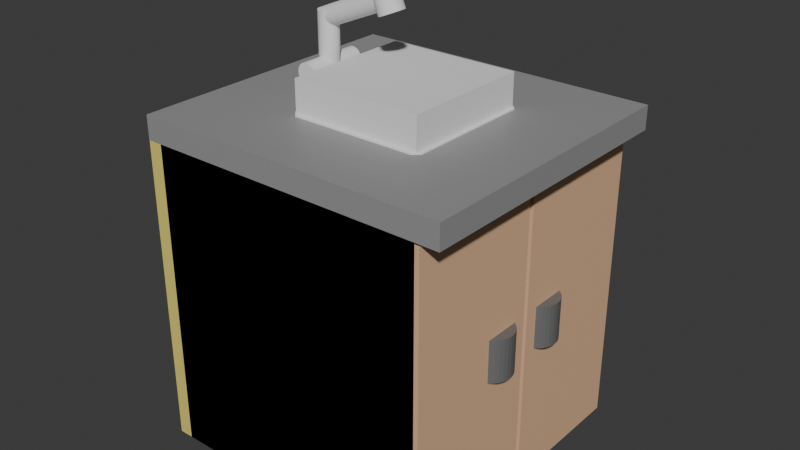 # Source: Skuffe_og_vask.blend  (saved by Blender 4.0.36; exported with 4.5.12 LTS)
import bpy
from mathutils import Matrix  # noqa: F401  (used for matrix-valued properties, if any)

bpy.ops.wm.read_factory_settings(use_empty=True)
scene = bpy.context.scene
scene.name = 'Scene'

# ---- collections
col_collection = bpy.data.collections.new('Collection'); scene.collection.children.link(col_collection)

# ---- materials (node trees are filled in below, after node groups)
mat_material = bpy.data.materials.new('Material')
mat_material.alpha_threshold = 0.0
mat_material.use_transparent_shadow = False
mat_material.roughness = 0.5
mat_material.line_color = (0.0, 0.0, 0.0, 1.0)
mat_material_001 = bpy.data.materials.new('Material.001')
mat_material_001.use_transparent_shadow = False
mat_material_003 = bpy.data.materials.new('Material.003')
mat_material_003.use_transparent_shadow = False
mat_material_002 = bpy.data.materials.new('Material.002')
mat_material_002.use_transparent_shadow = False

# ---- material node trees
mat_material.use_nodes = True; mat_material.node_tree.nodes.clear()
_N = mat_material.node_tree.nodes; _L = mat_material.node_tree.links
n0 = _N.new('ShaderNodeOutputMaterial'); n0.name = 'Material Output'; n0.location = (300, 300)
n1 = _N.new('ShaderNodeBsdfPrincipled'); n1.name = 'Principled BSDF'; n1.location = (10, 300)
n1.inputs[0].default_value = (0.8001, 0.6963, 0.1713, 1.0)
n1.inputs[3].default_value = 1.45
_L.new(n1.outputs[0], n0.inputs[0])
n0.is_active_output = True
mat_material_001.use_nodes = True; mat_material_001.node_tree.nodes.clear()
_N = mat_material_001.node_tree.nodes; _L = mat_material_001.node_tree.links
n0 = _N.new('ShaderNodeBsdfPrincipled'); n0.name = 'Principled BSDF'; n0.location = (10, 300)
n0.inputs[0].default_value = (0.309, 0.309, 0.309, 1.0)
n0.inputs[3].default_value = 1.45
n1 = _N.new('ShaderNodeOutputMaterial'); n1.name = 'Material Output'; n1.location = (300, 300)
_L.new(n0.outputs[0], n1.inputs[0])
n1.is_active_output = True
mat_material_003.use_nodes = True; mat_material_003.node_tree.nodes.clear()
_N = mat_material_003.node_tree.nodes; _L = mat_material_003.node_tree.links
n0 = _N.new('ShaderNodeBsdfPrincipled'); n0.name = 'Principled BSDF'; n0.location = (10, 300)
n0.inputs[0].default_value = (0.8009, 0.5044, 0.3026, 1.0)
n0.inputs[3].default_value = 1.45
n1 = _N.new('ShaderNodeOutputMaterial'); n1.name = 'Material Output'; n1.location = (300, 300)
_L.new(n0.outputs[0], n1.inputs[0])
n1.is_active_output = True
mat_material_002.use_nodes = True; mat_material_002.node_tree.nodes.clear()
_N = mat_material_002.node_tree.nodes; _L = mat_material_002.node_tree.links
n0 = _N.new('ShaderNodeBsdfPrincipled'); n0.name = 'Principled BSDF'; n0.location = (10, 300)
n0.inputs[0].default_value = (0.1497, 0.1497, 0.1497, 1.0)
n0.inputs[3].default_value = 1.45
n1 = _N.new('ShaderNodeOutputMaterial'); n1.name = 'Material Output'; n1.location = (300, 300)
_L.new(n0.outputs[0], n1.inputs[0])
n1.is_active_output = True

# ---- world
world_world = bpy.data.worlds.new('World'); scene.world = world_world
world_world.use_nodes = True; world_world.node_tree.nodes.clear()
_N = world_world.node_tree.nodes; _L = world_world.node_tree.links
n0 = _N.new('ShaderNodeOutputWorld'); n0.name = 'World Output'; n0.location = (300, 300)
n1 = _N.new('ShaderNodeBackground'); n1.name = 'Background'; n1.location = (10, 300)
n1.inputs[0].default_value = (0.05088, 0.05088, 0.05088, 1.0)
_L.new(n1.outputs[0], n0.inputs[0])
n0.is_active_output = True
world_world.color = (0.05088, 0.05088, 0.05088)
world_world.use_sun_shadow = False
world_world.sun_shadow_jitter_overblur = 0.0

# ---- meshes
me_cube = bpy.data.meshes.new('Cube')
me_cube.from_pydata([(1.0, 1.0, 1.0), (1.0, 1.0, -1.0), (1.0, -1.0, 1.0), (1.0, -1.0, -1.0), (-1.0, 1.0, 1.0), (-1.0, 1.0, -1.0), (-1.0, -1.0, 1.0), (-1.0, -1.0, -1.0), (-0.9003, 1.0, 1.0), (-0.9003, 1.0, -1.0), (-0.9003, -1.0, 1.0), (-0.9003, -1.0, -1.0), (-1.003, -1.0, 1.151), (-1.003, -1.0, 0.9994), (-1.003, 1.0, 1.151), (-1.003, 1.0, 0.9994), (1.155, -1.0, 1.151), (1.155, -1.0, 0.9994), (1.155, 1.0, 1.151), (1.155, 1.0, 0.9994)], [], [(0, 4, 6, 2), (3, 2, 6, 7), (7, 6, 4, 5), (5, 1, 3, 7), (2, 3, 11, 10), (5, 4, 0, 1), (9, 8, 10, 11), (1, 0, 8, 9), (3, 1, 9, 11), (0, 2, 10, 8), (12, 13, 15, 14), (14, 15, 19, 18), (18, 19, 17, 16), (16, 17, 13, 12), (14, 18, 16, 12), (19, 15, 13, 17)])
me_cube.polygons.foreach_set('material_index', [0, 0, 0, 0, 0, 0, 0, 0, 0, 0, 1, 1, 1, 1, 1, 1])
_uv = me_cube.uv_layers.new(name='UVMap')
_uv.uv.foreach_set('vector', [0.625, 0.5, 0.875, 0.5, 0.875, 0.75, 0.625, 0.75, 0.375, 0.75, 0.625, 0.75, 0.625, 1.0, 0.375, 1.0, 0.375, 0.0, 0.625, 0.0, 0.625, 0.25, 0.375, 0.25, 0.125, 0.5, 0.375, 0.5, 0.375, 0.75, 0.125, 0.75, 0.625, 0.75, 0.375, 0.75, 0.375, 0.75, 0.625, 0.75, 0.375, 0.25, 0.625, 0.25, 0.625, 0.5, 0.375, 0.5, 0.375, 0.5, 0.625, 0.5, 0.625, 0.75, 0.375, 0.75, 0.375, 0.5, 0.625, 0.5, 0.625, 0.5, 0.375, 0.5, 0.375, 0.75, 0.375, 0.5, 0.375, 0.5, 0.375, 0.75, 0.625, 0.5, 0.625, 0.75, 0.625, 0.75, 0.625, 0.5, 0.375, 0.0, 0.625, 0.0, 0.625, 0.25, 0.375, 0.25, 0.375, 0.25, 0.625, 0.25, 0.625, 0.5, 0.375, 0.5, 0.375, 0.5, 0.625, 0.5, 0.625, 0.75, 0.375, 0.75, 0.375, 0.75, 0.625, 0.75, 0.625, 1.0, 0.375, 1.0, 0.125, 0.5, 0.375, 0.5, 0.375, 0.75, 0.125, 0.75, 0.625, 0.5, 0.875, 0.5, 0.875, 0.75, 0.625, 0.75])
me_cube.materials.append(mat_material)
me_cube.materials.append(mat_material_001)
me_cube.use_mirror_vertex_groups = False
me_cube.update()
me_cube_003 = bpy.data.meshes.new('Cube.003')
me_cube_003.from_pydata([(-1.0, -1.0, -1.0), (-1.0, -1.0, 1.0), (-1.0, 1.0, -1.0), (-1.0, 1.0, 1.0), (1.0, -1.0, -1.0), (1.0, -1.0, 1.0), (1.0, 1.0, -1.0), (1.0, 1.0, 1.0), (-1.0, 0.0, -1.0), (-1.0, 0.0, 1.0), (1.0, 0.0, -1.0), (1.0, 0.0, 1.0)], [], [(8, 9, 3, 2), (2, 3, 7, 6), (10, 11, 5, 4), (4, 5, 1, 0), (8, 10, 4, 0), (11, 9, 1, 5), (7, 3, 9, 11), (2, 6, 10, 8), (6, 7, 11, 10), (0, 1, 9, 8)])
_uv = me_cube_003.uv_layers.new(name='UVMap')
_uv.uv.foreach_set('vector', [0.375, 0.125, 0.625, 0.125, 0.625, 0.25, 0.375, 0.25, 0.375, 0.25, 0.625, 0.25, 0.625, 0.5, 0.375, 0.5, 0.375, 0.625, 0.625, 0.625, 0.625, 0.75, 0.375, 0.75, 0.375, 0.75, 0.625, 0.75, 0.625, 1.0, 0.375, 1.0, 0.125, 0.625, 0.375, 0.625, 0.375, 0.75, 0.125, 0.75, 0.625, 0.625, 0.875, 0.625, 0.875, 0.75, 0.625, 0.75, 0.625, 0.5, 0.875, 0.5, 0.875, 0.625, 0.625, 0.625, 0.125, 0.5, 0.375, 0.5, 0.375, 0.625, 0.125, 0.625, 0.375, 0.5, 0.625, 0.5, 0.625, 0.625, 0.375, 0.625, 0.375, 0.0, 0.625, 0.0, 0.625, 0.125, 0.375, 0.125])
me_cube_003.materials.append(mat_material_003)
me_cube_003.update()
me_cylinder_001 = bpy.data.meshes.new('Cylinder.001')
me_cylinder_001.from_pydata([(0.0, 1.0, -1.0), (0.0, 1.0, 1.0), (0.1951, 0.9808, -1.0), (0.1951, 0.9808, 1.0), (0.3827, 0.9239, -1.0), (0.3827, 0.9239, 1.0), (0.5556, 0.8315, -1.0), (0.5556, 0.8315, 1.0), (0.7071, 0.7071, -1.0), (0.7071, 0.7071, 1.0), (0.8315, 0.5556, -1.0), (0.8315, 0.5556, 1.0), (0.9239, 0.3827, -1.0), (0.9239, 0.3827, 1.0), (0.9808, 0.1951, -1.0), (0.9808, 0.1951, 1.0), (1.0, 0.0, -1.0), (1.0, 0.0, 1.0), (0.9808, -0.1951, -1.0), (0.9808, -0.1951, 1.0), (0.9239, -0.3827, -1.0), (0.9239, -0.3827, 1.0), (0.8315, -0.5556, -1.0), (0.8315, -0.5556, 1.0), (0.7071, -0.7071, -1.0), (0.7071, -0.7071, 1.0), (0.5556, -0.8315, -1.0), (0.5556, -0.8315, 1.0), (0.3827, -0.9239, -1.0), (0.3827, -0.9239, 1.0), (0.1951, -0.9808, -1.0), (0.1951, -0.9808, 1.0), (0.0, -1.0, -1.0), (0.0, -1.0, 1.0), (-0.1951, -0.9808, -1.0), (-0.1951, -0.9808, 1.0), (-0.3827, -0.9239, -1.0), (-0.3827, -0.9239, 1.0), (-0.5556, -0.8315, -1.0), (-0.5556, -0.8315, 1.0), (-0.7071, -0.7071, -1.0), (-0.7071, -0.7071, 1.0), (-0.8315, -0.5556, -1.0), (-0.8315, -0.5556, 1.0), (-0.9239, -0.3827, -1.0), (-0.9239, -0.3827, 1.0), (-0.9808, -0.1951, -1.0), (-0.9808, -0.1951, 1.0), (-1.0, 0.0, -1.0), (-1.0, 0.0, 1.0), (-0.9808, 0.1951, -1.0), (-0.9808, 0.1951, 1.0), (-0.9239, 0.3827, -1.0), (-0.9239, 0.3827, 1.0), (-0.8315, 0.5556, -1.0), (-0.8315, 0.5556, 1.0), (-0.7071, 0.7071, -1.0), (-0.7071, 0.7071, 1.0), (-0.5556, 0.8315, -1.0), (-0.5556, 0.8315, 1.0), (-0.3827, 0.9239, -1.0), (-0.3827, 0.9239, 1.0), (-0.1951, 0.9808, -1.0), (-0.1951, 0.9808, 1.0)], [], [(0, 1, 3, 2), (2, 3, 5, 4), (4, 5, 7, 6), (6, 7, 9, 8), (8, 9, 11, 10), (10, 11, 13, 12), (12, 13, 15, 14), (14, 15, 17, 16), (16, 17, 19, 18), (18, 19, 21, 20), (20, 21, 23, 22), (22, 23, 25, 24), (24, 25, 27, 26), (26, 27, 29, 28), (28, 29, 31, 30), (30, 31, 33, 32), (32, 33, 35, 34), (34, 35, 37, 36), (36, 37, 39, 38), (38, 39, 41, 40), (40, 41, 43, 42), (42, 43, 45, 44), (44, 45, 47, 46), (46, 47, 49, 48), (48, 49, 51, 50), (50, 51, 53, 52), (52, 53, 55, 54), (54, 55, 57, 56), (56, 57, 59, 58), (58, 59, 61, 60), (3, 1, 63, 61, 59, 57, 55, 53, 51, 49, 47, 45, 43, 41, 39, 37, 35, 33, 31, 29, 27, 25, 23, 21, 19, 17, 15, 13, 11, 9, 7, 5), (60, 61, 63, 62), (62, 63, 1, 0), (0, 2, 4, 6, 8, 10, 12, 14, 16, 18, 20, 22, 24, 26, 28, 30, 32, 34, 36, 38, 40, 42, 44, 46, 48, 50, 52, 54, 56, 58, 60, 62)])
_uv = me_cylinder_001.uv_layers.new(name='UVMap')
_uv.uv.foreach_set('vector', [1.0, 0.5, 1.0, 1.0, 0.9688, 1.0, 0.9688, 0.5, 0.9688, 0.5, 0.9688, 1.0, 0.9375, 1.0, 0.9375, 0.5, 0.9375, 0.5, 0.9375, 1.0, 0.9062, 1.0, 0.9062, 0.5, 0.9062, 0.5, 0.9062, 1.0, 0.875, 1.0, 0.875, 0.5, 0.875, 0.5, 0.875, 1.0, 0.8438, 1.0, 0.8438, 0.5, 0.8438, 0.5, 0.8438, 1.0, 0.8125, 1.0, 0.8125, 0.5, 0.8125, 0.5, 0.8125, 1.0, 0.7812, 1.0, 0.7812, 0.5, 0.7812, 0.5, 0.7812, 1.0, 0.75, 1.0, 0.75, 0.5, 0.75, 0.5, 0.75, 1.0, 0.7188, 1.0, 0.7188, 0.5, 0.7188, 0.5, 0.7188, 1.0, 0.6875, 1.0, 0.6875, 0.5, 0.6875, 0.5, 0.6875, 1.0, 0.6562, 1.0, 0.6562, 0.5, 0.6562, 0.5, 0.6562, 1.0, 0.625, 1.0, 0.625, 0.5, 0.625, 0.5, 0.625, 1.0, 0.5938, 1.0, 0.5938, 0.5, 0.5938, 0.5, 0.5938, 1.0, 0.5625, 1.0, 0.5625, 0.5, 0.5625, 0.5, 0.5625, 1.0, 0.5312, 1.0, 0.5312, 0.5, 0.5312, 0.5, 0.5312, 1.0, 0.5, 1.0, 0.5, 0.5, 0.5, 0.5, 0.5, 1.0, 0.4688, 1.0, 0.4688, 0.5, 0.4688, 0.5, 0.4688, 1.0, 0.4375, 1.0, 0.4375, 0.5, 0.4375, 0.5, 0.4375, 1.0, 0.4062, 1.0, 0.4062, 0.5, 0.4062, 0.5, 0.4062, 1.0, 0.375, 1.0, 0.375, 0.5, 0.375, 0.5, 0.375, 1.0, 0.3438, 1.0, 0.3438, 0.5, 0.3438, 0.5, 0.3438, 1.0, 0.3125, 1.0, 0.3125, 0.5, 0.3125, 0.5, 0.3125, 1.0, 0.2812, 1.0, 0.2812, 0.5, 0.2812, 0.5, 0.2812, 1.0, 0.25, 1.0, 0.25, 0.5, 0.25, 0.5, 0.25, 1.0, 0.2188, 1.0, 0.2188, 0.5, 0.2188, 0.5, 0.2188, 1.0, 0.1875, 1.0, 0.1875, 0.5, 0.1875, 0.5, 0.1875, 1.0, 0.1562, 1.0, 0.1562, 0.5, 0.1562, 0.5, 0.1562, 1.0, 0.125, 1.0, 0.125, 0.5, 0.125, 0.5, 0.125, 1.0, 0.09375, 1.0, 0.09375, 0.5, 0.09375, 0.5, 0.09375, 1.0, 0.0625, 1.0, 0.0625, 0.5, 0.2968, 0.4854, 0.25, 0.49, 0.2032, 0.4854, 0.1582, 0.4717, 0.1167, 0.4496, 0.08029, 0.4197, 0.05045, 0.3833, 0.02827, 0.3418, 0.01461, 0.2968, 0.01, 0.25, 0.01461, 0.2032, 0.02827, 0.1582, 0.05045, 0.1167, 0.08029, 0.08029, 0.1167, 0.05045, 0.1582, 0.02827, 0.2032, 0.01461, 0.25, 0.01, 0.2968, 0.01461, 0.3418, 0.02827, 0.3833, 0.05045, 0.4197, 0.08029, 0.4496, 0.1167, 0.4717, 0.1582, 0.4854, 0.2032, 0.49, 0.25, 0.4854, 0.2968, 0.4717, 0.3418, 0.4496, 0.3833, 0.4197, 0.4197, 0.3833, 0.4496, 0.3418, 0.4717, 0.0625, 0.5, 0.0625, 1.0, 0.03125, 1.0, 0.03125, 0.5, 0.03125, 0.5, 0.03125, 1.0, 0.0, 1.0, 0.0, 0.5, 0.75, 0.49, 0.7968, 0.4854, 0.8418, 0.4717, 0.8833, 0.4496, 0.9197, 0.4197, 0.9496, 0.3833, 0.9717, 0.3418, 0.9854, 0.2968, 0.99, 0.25, 0.9854, 0.2032, 0.9717, 0.1582, 0.9496, 0.1167, 0.9197, 0.08029, 0.8833, 0.05045, 0.8418, 0.02827, 0.7968, 0.01461, 0.75, 0.01, 0.7032, 0.01461, 0.6582, 0.02827, 0.6167, 0.05045, 0.5803, 0.08029, 0.5504, 0.1167, 0.5283, 0.1582, 0.5146, 0.2032, 0.51, 0.25, 0.5146, 0.2968, 0.5283, 0.3418, 0.5504, 0.3833, 0.5803, 0.4197, 0.6167, 0.4496, 0.6582, 0.4717, 0.7032, 0.4854])
me_cylinder_001.materials.append(mat_material_002)
me_cylinder_001.update()
me_cube_004 = bpy.data.meshes.new('Cube.004')
me_cube_004.from_pydata([(-1.0, -1.0, -1.0), (-1.0, -1.0, 1.0), (-1.0, 1.0, -1.0), (-1.0, 1.0, 1.0), (1.0, -1.0, -1.0), (1.0, -1.0, 1.0), (1.0, 1.0, -1.0), (1.0, 1.0, 1.0)], [], [(0, 1, 3, 2), (2, 3, 7, 6), (6, 7, 5, 4), (4, 5, 1, 0), (2, 6, 4, 0), (7, 3, 1, 5)])
_uv = me_cube_004.uv_layers.new(name='UVMap')
_uv.uv.foreach_set('vector', [0.375, 0.0, 0.625, 0.0, 0.625, 0.25, 0.375, 0.25, 0.375, 0.25, 0.625, 0.25, 0.625, 0.5, 0.375, 0.5, 0.375, 0.5, 0.625, 0.5, 0.625, 0.75, 0.375, 0.75, 0.375, 0.75, 0.625, 0.75, 0.625, 1.0, 0.375, 1.0, 0.125, 0.5, 0.375, 0.5, 0.375, 0.75, 0.125, 0.75, 0.625, 0.5, 0.875, 0.5, 0.875, 0.75, 0.625, 0.75])
me_cube_004.update()
me_cube_006 = bpy.data.meshes.new('Cube.006')
me_cube_006.from_pydata([(-1.0, -1.0, -1.0), (-1.0, -1.0, 1.0), (-1.0, 1.0, -1.0), (-1.0, 1.0, 1.0), (1.0, -1.0, -1.0), (1.0, -1.0, 1.0), (1.0, 1.0, -1.0), (1.0, 1.0, 1.0)], [], [(0, 1, 3, 2), (2, 3, 7, 6), (6, 7, 5, 4), (4, 5, 1, 0), (2, 6, 4, 0)])
_uv = me_cube_006.uv_layers.new(name='UVMap')
_uv.uv.foreach_set('vector', [0.375, 0.0, 0.625, 0.0, 0.625, 0.25, 0.375, 0.25, 0.375, 0.25, 0.625, 0.25, 0.625, 0.5, 0.375, 0.5, 0.375, 0.5, 0.625, 0.5, 0.625, 0.75, 0.375, 0.75, 0.375, 0.75, 0.625, 0.75, 0.625, 1.0, 0.375, 1.0, 0.125, 0.5, 0.375, 0.5, 0.375, 0.75, 0.125, 0.75])
me_cube_006.update()
me_cylinder_002 = bpy.data.meshes.new('Cylinder.002')
me_cylinder_002.from_pydata([(0.0, 1.0, -1.0), (0.0, 1.0, 1.011), (0.1951, 0.9808, -1.0), (0.1951, 0.9808, 1.011), (0.3827, 0.9239, -1.0), (0.3827, 0.9239, 1.011), (0.5556, 0.8315, -1.0), (0.5556, 0.8315, 1.011), (0.7071, 0.7071, -1.0), (0.7071, 0.7071, 1.011), (0.8315, 0.5556, -1.0), (0.8315, 0.5556, 1.011), (0.9239, 0.3827, -1.0), (0.9239, 0.3827, 1.011), (0.9808, 0.1951, -1.0), (0.9808, 0.1951, 1.011), (1.0, 0.0, -1.0), (1.0, 0.0, 1.011), (0.9808, -0.1951, -1.0), (0.9808, -0.1951, 1.011), (0.9239, -0.3827, -1.0), (0.9239, -0.3827, 1.011), (0.8315, -0.5556, -1.0), (0.8315, -0.5556, 1.011), (0.7071, -0.7071, -1.0), (0.7071, -0.7071, 1.011), (0.5556, -0.8315, -1.0), (0.5556, -0.8315, 1.011), (0.3827, -0.9239, -1.0), (0.3827, -0.9239, 1.011), (0.1951, -0.9808, -1.0), (0.1951, -0.9808, 1.011), (0.0, -1.0, -1.0), (0.0, -1.0, 1.011), (-0.1951, -0.9808, -1.0), (-0.1951, -0.9808, 1.011), (-0.3827, -0.9239, -1.0), (-0.3827, -0.9239, 1.011), (-0.5556, -0.8315, -1.0), (-0.5556, -0.8315, 1.011), (-0.7071, -0.7071, -1.0), (-0.7071, -0.7071, 1.011), (-0.8315, -0.5556, -1.0), (-0.8315, -0.5556, 1.011), (-0.9239, -0.3827, -1.0), (-0.9239, -0.3827, 1.011), (-0.9808, -0.1951, -1.0), (-0.9808, -0.1951, 1.011), (-1.0, 0.0, -1.0), (-1.0, 0.0, 1.011), (-0.9808, 0.1951, -1.0), (-0.9808, 0.1951, 1.011), (-0.9239, 0.3827, -1.0), (-0.9239, 0.3827, 1.011), (-0.8315, 0.5556, -1.0), (-0.8315, 0.5556, 1.011), (-0.7071, 0.7071, -1.0), (-0.7071, 0.7071, 1.011), (-0.5556, 0.8315, -1.0), (-0.5556, 0.8315, 1.011), (-0.3827, 0.9239, -1.0), (-0.3827, 0.9239, 1.011), (-0.1951, 0.9808, -1.0), (-0.1951, 0.9808, 1.011)], [], [(0, 1, 3, 2), (2, 3, 5, 4), (4, 5, 7, 6), (6, 7, 9, 8), (8, 9, 11, 10), (10, 11, 13, 12), (12, 13, 15, 14), (14, 15, 17, 16), (16, 17, 19, 18), (18, 19, 21, 20), (20, 21, 23, 22), (22, 23, 25, 24), (24, 25, 27, 26), (26, 27, 29, 28), (28, 29, 31, 30), (30, 31, 33, 32), (32, 33, 35, 34), (34, 35, 37, 36), (36, 37, 39, 38), (38, 39, 41, 40), (40, 41, 43, 42), (42, 43, 45, 44), (44, 45, 47, 46), (46, 47, 49, 48), (48, 49, 51, 50), (50, 51, 53, 52), (52, 53, 55, 54), (54, 55, 57, 56), (56, 57, 59, 58), (58, 59, 61, 60), (3, 1, 63, 61, 59, 57, 55, 53, 51, 49, 47, 45, 43, 41, 39, 37, 35, 33, 31, 29, 27, 25, 23, 21, 19, 17, 15, 13, 11, 9, 7, 5), (60, 61, 63, 62), (62, 63, 1, 0), (0, 2, 4, 6, 8, 10, 12, 14, 16, 18, 20, 22, 24, 26, 28, 30, 32, 34, 36, 38, 40, 42, 44, 46, 48, 50, 52, 54, 56, 58, 60, 62)])
_uv = me_cylinder_002.uv_layers.new(name='UVMap')
_uv.uv.foreach_set('vector', [1.0, 0.5, 1.0, 1.0, 0.9688, 1.0, 0.9688, 0.5, 0.9688, 0.5, 0.9688, 1.0, 0.9375, 1.0, 0.9375, 0.5, 0.9375, 0.5, 0.9375, 1.0, 0.9062, 1.0, 0.9062, 0.5, 0.9062, 0.5, 0.9062, 1.0, 0.875, 1.0, 0.875, 0.5, 0.875, 0.5, 0.875, 1.0, 0.8438, 1.0, 0.8438, 0.5, 0.8438, 0.5, 0.8438, 1.0, 0.8125, 1.0, 0.8125, 0.5, 0.8125, 0.5, 0.8125, 1.0, 0.7812, 1.0, 0.7812, 0.5, 0.7812, 0.5, 0.7812, 1.0, 0.75, 1.0, 0.75, 0.5, 0.75, 0.5, 0.75, 1.0, 0.7188, 1.0, 0.7188, 0.5, 0.7188, 0.5, 0.7188, 1.0, 0.6875, 1.0, 0.6875, 0.5, 0.6875, 0.5, 0.6875, 1.0, 0.6562, 1.0, 0.6562, 0.5, 0.6562, 0.5, 0.6562, 1.0, 0.625, 1.0, 0.625, 0.5, 0.625, 0.5, 0.625, 1.0, 0.5938, 1.0, 0.5938, 0.5, 0.5938, 0.5, 0.5938, 1.0, 0.5625, 1.0, 0.5625, 0.5, 0.5625, 0.5, 0.5625, 1.0, 0.5312, 1.0, 0.5312, 0.5, 0.5312, 0.5, 0.5312, 1.0, 0.5, 1.0, 0.5, 0.5, 0.5, 0.5, 0.5, 1.0, 0.4688, 1.0, 0.4688, 0.5, 0.4688, 0.5, 0.4688, 1.0, 0.4375, 1.0, 0.4375, 0.5, 0.4375, 0.5, 0.4375, 1.0, 0.4062, 1.0, 0.4062, 0.5, 0.4062, 0.5, 0.4062, 1.0, 0.375, 1.0, 0.375, 0.5, 0.375, 0.5, 0.375, 1.0, 0.3438, 1.0, 0.3438, 0.5, 0.3438, 0.5, 0.3438, 1.0, 0.3125, 1.0, 0.3125, 0.5, 0.3125, 0.5, 0.3125, 1.0, 0.2812, 1.0, 0.2812, 0.5, 0.2812, 0.5, 0.2812, 1.0, 0.25, 1.0, 0.25, 0.5, 0.25, 0.5, 0.25, 1.0, 0.2188, 1.0, 0.2188, 0.5, 0.2188, 0.5, 0.2188, 1.0, 0.1875, 1.0, 0.1875, 0.5, 0.1875, 0.5, 0.1875, 1.0, 0.1562, 1.0, 0.1562, 0.5, 0.1562, 0.5, 0.1562, 1.0, 0.125, 1.0, 0.125, 0.5, 0.125, 0.5, 0.125, 1.0, 0.09375, 1.0, 0.09375, 0.5, 0.09375, 0.5, 0.09375, 1.0, 0.0625, 1.0, 0.0625, 0.5, 0.2968, 0.4854, 0.25, 0.49, 0.2032, 0.4854, 0.1582, 0.4717, 0.1167, 0.4496, 0.08029, 0.4197, 0.05045, 0.3833, 0.02827, 0.3418, 0.01461, 0.2968, 0.01, 0.25, 0.01461, 0.2032, 0.02827, 0.1582, 0.05045, 0.1167, 0.08029, 0.08029, 0.1167, 0.05045, 0.1582, 0.02827, 0.2032, 0.01461, 0.25, 0.01, 0.2968, 0.01461, 0.3418, 0.02827, 0.3833, 0.05045, 0.4197, 0.08029, 0.4496, 0.1167, 0.4717, 0.1582, 0.4854, 0.2032, 0.49, 0.25, 0.4854, 0.2968, 0.4717, 0.3418, 0.4496, 0.3833, 0.4197, 0.4197, 0.3833, 0.4496, 0.3418, 0.4717, 0.0625, 0.5, 0.0625, 1.0, 0.03125, 1.0, 0.03125, 0.5, 0.03125, 0.5, 0.03125, 1.0, 0.0, 1.0, 0.0, 0.5, 0.75, 0.49, 0.7968, 0.4854, 0.8418, 0.4717, 0.8833, 0.4496, 0.9197, 0.4197, 0.9496, 0.3833, 0.9717, 0.3418, 0.9854, 0.2968, 0.99, 0.25, 0.9854, 0.2032, 0.9717, 0.1582, 0.9496, 0.1167, 0.9197, 0.08029, 0.8833, 0.05045, 0.8418, 0.02827, 0.7968, 0.01461, 0.75, 0.01, 0.7032, 0.01461, 0.6582, 0.02827, 0.6167, 0.05045, 0.5803, 0.08029, 0.5504, 0.1167, 0.5283, 0.1582, 0.5146, 0.2032, 0.51, 0.25, 0.5146, 0.2968, 0.5283, 0.3418, 0.5504, 0.3833, 0.5803, 0.4197, 0.6167, 0.4496, 0.6582, 0.4717, 0.7032, 0.4854])
me_cylinder_002.update()
me_cylinder_003 = bpy.data.meshes.new('Cylinder.003')
me_cylinder_003.from_pydata([(0.1034, 1.024, -0.8961), (0.0, 1.0, 1.0), (0.2985, 1.004, -0.8961), (0.1951, 0.9808, 1.0), (0.4861, 0.9474, -0.8961), (0.3827, 0.9239, 1.0), (0.659, 0.855, -0.8961), (0.5556, 0.8315, 1.0), (0.8105, 0.7306, -0.8961), (0.7071, 0.7071, 1.0), (0.9349, 0.5791, -0.8961), (0.8315, 0.5556, 1.0), (1.027, 0.4062, -0.8961), (0.9239, 0.3827, 1.0), (1.084, 0.2186, -0.8961), (0.9808, 0.1951, 1.0), (1.103, 0.02354, -0.8961), (1.0, 0.0, 1.0), (1.084, -0.1715, -0.8961), (0.9808, -0.1951, 1.0), (1.027, -0.3591, -0.8961), (0.9239, -0.3827, 1.0), (0.9349, -0.532, -0.8961), (0.8315, -0.5556, 1.0), (0.8105, -0.6836, -0.8961), (0.7071, -0.7071, 1.0), (0.659, -0.8079, -0.8961), (0.5556, -0.8315, 1.0), (0.4861, -0.9003, -0.8961), (0.3827, -0.9239, 1.0), (0.2985, -0.9572, -0.8961), (0.1951, -0.9808, 1.0), (0.1034, -0.9765, -0.8961), (0.0, -1.0, 1.0), (-0.09167, -0.9572, -0.8961), (-0.1951, -0.9808, 1.0), (-0.2793, -0.9003, -0.8961), (-0.3827, -0.9239, 1.0), (-0.4521, -0.8079, -0.8961), (-0.5556, -0.8315, 1.0), (-0.6037, -0.6836, -0.8961), (-0.7071, -0.7071, 1.0), (-0.728, -0.532, -0.8961), (-0.8315, -0.5556, 1.0), (-0.8205, -0.3591, -0.8961), (-0.9239, -0.3827, 1.0), (-0.8774, -0.1715, -0.8961), (-0.9808, -0.1951, 1.0), (-0.8966, 0.02354, -0.8961), (-1.0, 0.0, 1.0), (-0.8774, 0.2186, -0.8961), (-0.9808, 0.1951, 1.0), (-0.8205, 0.4062, -0.8961), (-0.9239, 0.3827, 1.0), (-0.728, 0.5791, -0.8961), (-0.8315, 0.5556, 1.0), (-0.6037, 0.7306, -0.8961), (-0.7071, 0.7071, 1.0), (-0.4521, 0.855, -0.8961), (-0.5556, 0.8315, 1.0), (-0.2793, 0.9474, -0.8961), (-0.3827, 0.9239, 1.0), (-0.09167, 1.004, -0.8961), (-0.1951, 0.9808, 1.0)], [], [(0, 1, 3, 2), (2, 3, 5, 4), (4, 5, 7, 6), (6, 7, 9, 8), (8, 9, 11, 10), (10, 11, 13, 12), (12, 13, 15, 14), (14, 15, 17, 16), (16, 17, 19, 18), (18, 19, 21, 20), (20, 21, 23, 22), (22, 23, 25, 24), (24, 25, 27, 26), (26, 27, 29, 28), (28, 29, 31, 30), (30, 31, 33, 32), (32, 33, 35, 34), (34, 35, 37, 36), (36, 37, 39, 38), (38, 39, 41, 40), (40, 41, 43, 42), (42, 43, 45, 44), (44, 45, 47, 46), (46, 47, 49, 48), (48, 49, 51, 50), (50, 51, 53, 52), (52, 53, 55, 54), (54, 55, 57, 56), (56, 57, 59, 58), (58, 59, 61, 60), (3, 1, 63, 61, 59, 57, 55, 53, 51, 49, 47, 45, 43, 41, 39, 37, 35, 33, 31, 29, 27, 25, 23, 21, 19, 17, 15, 13, 11, 9, 7, 5), (60, 61, 63, 62), (62, 63, 1, 0), (0, 2, 4, 6, 8, 10, 12, 14, 16, 18, 20, 22, 24, 26, 28, 30, 32, 34, 36, 38, 40, 42, 44, 46, 48, 50, 52, 54, 56, 58, 60, 62)])
_uv = me_cylinder_003.uv_layers.new(name='UVMap')
_uv.uv.foreach_set('vector', [1.0, 0.5, 1.0, 1.0, 0.9688, 1.0, 0.9688, 0.5, 0.9688, 0.5, 0.9688, 1.0, 0.9375, 1.0, 0.9375, 0.5, 0.9375, 0.5, 0.9375, 1.0, 0.9062, 1.0, 0.9062, 0.5, 0.9062, 0.5, 0.9062, 1.0, 0.875, 1.0, 0.875, 0.5, 0.875, 0.5, 0.875, 1.0, 0.8438, 1.0, 0.8438, 0.5, 0.8438, 0.5, 0.8438, 1.0, 0.8125, 1.0, 0.8125, 0.5, 0.8125, 0.5, 0.8125, 1.0, 0.7812, 1.0, 0.7812, 0.5, 0.7812, 0.5, 0.7812, 1.0, 0.75, 1.0, 0.75, 0.5, 0.75, 0.5, 0.75, 1.0, 0.7188, 1.0, 0.7188, 0.5, 0.7188, 0.5, 0.7188, 1.0, 0.6875, 1.0, 0.6875, 0.5, 0.6875, 0.5, 0.6875, 1.0, 0.6562, 1.0, 0.6562, 0.5, 0.6562, 0.5, 0.6562, 1.0, 0.625, 1.0, 0.625, 0.5, 0.625, 0.5, 0.625, 1.0, 0.5938, 1.0, 0.5938, 0.5, 0.5938, 0.5, 0.5938, 1.0, 0.5625, 1.0, 0.5625, 0.5, 0.5625, 0.5, 0.5625, 1.0, 0.5312, 1.0, 0.5312, 0.5, 0.5312, 0.5, 0.5312, 1.0, 0.5, 1.0, 0.5, 0.5, 0.5, 0.5, 0.5, 1.0, 0.4688, 1.0, 0.4688, 0.5, 0.4688, 0.5, 0.4688, 1.0, 0.4375, 1.0, 0.4375, 0.5, 0.4375, 0.5, 0.4375, 1.0, 0.4062, 1.0, 0.4062, 0.5, 0.4062, 0.5, 0.4062, 1.0, 0.375, 1.0, 0.375, 0.5, 0.375, 0.5, 0.375, 1.0, 0.3438, 1.0, 0.3438, 0.5, 0.3438, 0.5, 0.3438, 1.0, 0.3125, 1.0, 0.3125, 0.5, 0.3125, 0.5, 0.3125, 1.0, 0.2812, 1.0, 0.2812, 0.5, 0.2812, 0.5, 0.2812, 1.0, 0.25, 1.0, 0.25, 0.5, 0.25, 0.5, 0.25, 1.0, 0.2188, 1.0, 0.2188, 0.5, 0.2188, 0.5, 0.2188, 1.0, 0.1875, 1.0, 0.1875, 0.5, 0.1875, 0.5, 0.1875, 1.0, 0.1562, 1.0, 0.1562, 0.5, 0.1562, 0.5, 0.1562, 1.0, 0.125, 1.0, 0.125, 0.5, 0.125, 0.5, 0.125, 1.0, 0.09375, 1.0, 0.09375, 0.5, 0.09375, 0.5, 0.09375, 1.0, 0.0625, 1.0, 0.0625, 0.5, 0.2968, 0.4854, 0.25, 0.49, 0.2032, 0.4854, 0.1582, 0.4717, 0.1167, 0.4496, 0.08029, 0.4197, 0.05045, 0.3833, 0.02827, 0.3418, 0.01461, 0.2968, 0.01, 0.25, 0.01461, 0.2032, 0.02827, 0.1582, 0.05045, 0.1167, 0.08029, 0.08029, 0.1167, 0.05045, 0.1582, 0.02827, 0.2032, 0.01461, 0.25, 0.01, 0.2968, 0.01461, 0.3418, 0.02827, 0.3833, 0.05045, 0.4197, 0.08029, 0.4496, 0.1167, 0.4717, 0.1582, 0.4854, 0.2032, 0.49, 0.25, 0.4854, 0.2968, 0.4717, 0.3418, 0.4496, 0.3833, 0.4197, 0.4197, 0.3833, 0.4496, 0.3418, 0.4717, 0.0625, 0.5, 0.0625, 1.0, 0.03125, 1.0, 0.03125, 0.5, 0.03125, 0.5, 0.03125, 1.0, 0.0, 1.0, 0.0, 0.5, 0.75, 0.49, 0.7968, 0.4854, 0.8418, 0.4717, 0.8833, 0.4496, 0.9197, 0.4197, 0.9496, 0.3833, 0.9717, 0.3418, 0.9854, 0.2968, 0.99, 0.25, 0.9854, 0.2032, 0.9717, 0.1582, 0.9496, 0.1167, 0.9197, 0.08029, 0.8833, 0.05045, 0.8418, 0.02827, 0.7968, 0.01461, 0.75, 0.01, 0.7032, 0.01461, 0.6582, 0.02827, 0.6167, 0.05045, 0.5803, 0.08029, 0.5504, 0.1167, 0.5283, 0.1582, 0.5146, 0.2032, 0.51, 0.25, 0.5146, 0.2968, 0.5283, 0.3418, 0.5504, 0.3833, 0.5803, 0.4197, 0.6167, 0.4496, 0.6582, 0.4717, 0.7032, 0.4854])
me_cylinder_003.update()
me_cylinder_004 = bpy.data.meshes.new('Cylinder.004')
me_cylinder_004.from_pydata([(0.0, 1.0, -1.0), (0.0, 1.0, 1.0), (0.1951, 0.9808, -1.0), (0.1951, 0.9808, 1.0), (0.3827, 0.9239, -1.0), (0.3827, 0.9239, 1.0), (0.5556, 0.8315, -1.0), (0.5556, 0.8315, 1.0), (0.7071, 0.7071, -1.0), (0.7071, 0.7071, 1.0), (0.8315, 0.5556, -1.0), (0.8315, 0.5556, 1.0), (0.9239, 0.3827, -1.0), (0.9239, 0.3827, 1.0), (0.9808, 0.1951, -1.0), (0.9808, 0.1951, 1.0), (1.0, 0.0, -1.0), (1.0, 0.0, 1.0), (0.9808, -0.1951, -1.0), (0.9808, -0.1951, 1.0), (0.9239, -0.3827, -1.0), (0.9239, -0.3827, 1.0), (0.8315, -0.5556, -1.0), (0.8315, -0.5556, 1.0), (0.7071, -0.7071, -1.0), (0.7071, -0.7071, 1.0), (0.5556, -0.8315, -1.0), (0.5556, -0.8315, 1.0), (0.3827, -0.9239, -1.0), (0.3827, -0.9239, 1.0), (0.1951, -0.9808, -1.0), (0.1951, -0.9808, 1.0), (0.0, -1.0, -1.0), (0.0, -1.0, 1.0), (-0.1951, -0.9808, -1.0), (-0.1951, -0.9808, 1.0), (-0.3827, -0.9239, -1.0), (-0.3827, -0.9239, 1.0), (-0.5556, -0.8315, -1.0), (-0.5556, -0.8315, 1.0), (-0.7071, -0.7071, -1.0), (-0.7071, -0.7071, 1.0), (-0.8315, -0.5556, -1.0), (-0.8315, -0.5556, 1.0), (-0.9239, -0.3827, -1.0), (-0.9239, -0.3827, 1.0), (-0.9808, -0.1951, -1.0), (-0.9808, -0.1951, 1.0), (-1.0, 0.0, -1.0), (-1.0, 0.0, 1.0), (-0.9808, 0.1951, -1.0), (-0.9808, 0.1951, 1.0), (-0.9239, 0.3827, -1.0), (-0.9239, 0.3827, 1.0), (-0.8315, 0.5556, -1.0), (-0.8315, 0.5556, 1.0), (-0.7071, 0.7071, -1.0), (-0.7071, 0.7071, 1.0), (-0.5556, 0.8315, -1.0), (-0.5556, 0.8315, 1.0), (-0.3827, 0.9239, -1.0), (-0.3827, 0.9239, 1.0), (-0.1951, 0.9808, -1.0), (-0.1951, 0.9808, 1.0)], [], [(0, 1, 3, 2), (2, 3, 5, 4), (4, 5, 7, 6), (6, 7, 9, 8), (8, 9, 11, 10), (10, 11, 13, 12), (12, 13, 15, 14), (14, 15, 17, 16), (16, 17, 19, 18), (18, 19, 21, 20), (20, 21, 23, 22), (22, 23, 25, 24), (24, 25, 27, 26), (26, 27, 29, 28), (28, 29, 31, 30), (30, 31, 33, 32), (32, 33, 35, 34), (34, 35, 37, 36), (36, 37, 39, 38), (38, 39, 41, 40), (40, 41, 43, 42), (42, 43, 45, 44), (44, 45, 47, 46), (46, 47, 49, 48), (48, 49, 51, 50), (50, 51, 53, 52), (52, 53, 55, 54), (54, 55, 57, 56), (56, 57, 59, 58), (58, 59, 61, 60), (3, 1, 63, 61, 59, 57, 55, 53, 51, 49, 47, 45, 43, 41, 39, 37, 35, 33, 31, 29, 27, 25, 23, 21, 19, 17, 15, 13, 11, 9, 7, 5), (60, 61, 63, 62), (62, 63, 1, 0), (0, 2, 4, 6, 8, 10, 12, 14, 16, 18, 20, 22, 24, 26, 28, 30, 32, 34, 36, 38, 40, 42, 44, 46, 48, 50, 52, 54, 56, 58, 60, 62)])
_uv = me_cylinder_004.uv_layers.new(name='UVMap')
_uv.uv.foreach_set('vector', [1.0, 0.5, 1.0, 1.0, 0.9688, 1.0, 0.9688, 0.5, 0.9688, 0.5, 0.9688, 1.0, 0.9375, 1.0, 0.9375, 0.5, 0.9375, 0.5, 0.9375, 1.0, 0.9062, 1.0, 0.9062, 0.5, 0.9062, 0.5, 0.9062, 1.0, 0.875, 1.0, 0.875, 0.5, 0.875, 0.5, 0.875, 1.0, 0.8438, 1.0, 0.8438, 0.5, 0.8438, 0.5, 0.8438, 1.0, 0.8125, 1.0, 0.8125, 0.5, 0.8125, 0.5, 0.8125, 1.0, 0.7812, 1.0, 0.7812, 0.5, 0.7812, 0.5, 0.7812, 1.0, 0.75, 1.0, 0.75, 0.5, 0.75, 0.5, 0.75, 1.0, 0.7188, 1.0, 0.7188, 0.5, 0.7188, 0.5, 0.7188, 1.0, 0.6875, 1.0, 0.6875, 0.5, 0.6875, 0.5, 0.6875, 1.0, 0.6562, 1.0, 0.6562, 0.5, 0.6562, 0.5, 0.6562, 1.0, 0.625, 1.0, 0.625, 0.5, 0.625, 0.5, 0.625, 1.0, 0.5938, 1.0, 0.5938, 0.5, 0.5938, 0.5, 0.5938, 1.0, 0.5625, 1.0, 0.5625, 0.5, 0.5625, 0.5, 0.5625, 1.0, 0.5312, 1.0, 0.5312, 0.5, 0.5312, 0.5, 0.5312, 1.0, 0.5, 1.0, 0.5, 0.5, 0.5, 0.5, 0.5, 1.0, 0.4688, 1.0, 0.4688, 0.5, 0.4688, 0.5, 0.4688, 1.0, 0.4375, 1.0, 0.4375, 0.5, 0.4375, 0.5, 0.4375, 1.0, 0.4062, 1.0, 0.4062, 0.5, 0.4062, 0.5, 0.4062, 1.0, 0.375, 1.0, 0.375, 0.5, 0.375, 0.5, 0.375, 1.0, 0.3438, 1.0, 0.3438, 0.5, 0.3438, 0.5, 0.3438, 1.0, 0.3125, 1.0, 0.3125, 0.5, 0.3125, 0.5, 0.3125, 1.0, 0.2812, 1.0, 0.2812, 0.5, 0.2812, 0.5, 0.2812, 1.0, 0.25, 1.0, 0.25, 0.5, 0.25, 0.5, 0.25, 1.0, 0.2188, 1.0, 0.2188, 0.5, 0.2188, 0.5, 0.2188, 1.0, 0.1875, 1.0, 0.1875, 0.5, 0.1875, 0.5, 0.1875, 1.0, 0.1562, 1.0, 0.1562, 0.5, 0.1562, 0.5, 0.1562, 1.0, 0.125, 1.0, 0.125, 0.5, 0.125, 0.5, 0.125, 1.0, 0.09375, 1.0, 0.09375, 0.5, 0.09375, 0.5, 0.09375, 1.0, 0.0625, 1.0, 0.0625, 0.5, 0.2968, 0.4854, 0.25, 0.49, 0.2032, 0.4854, 0.1582, 0.4717, 0.1167, 0.4496, 0.08029, 0.4197, 0.05045, 0.3833, 0.02827, 0.3418, 0.01461, 0.2968, 0.01, 0.25, 0.01461, 0.2032, 0.02827, 0.1582, 0.05045, 0.1167, 0.08029, 0.08029, 0.1167, 0.05045, 0.1582, 0.02827, 0.2032, 0.01461, 0.25, 0.01, 0.2968, 0.01461, 0.3418, 0.02827, 0.3833, 0.05045, 0.4197, 0.08029, 0.4496, 0.1167, 0.4717, 0.1582, 0.4854, 0.2032, 0.49, 0.25, 0.4854, 0.2968, 0.4717, 0.3418, 0.4496, 0.3833, 0.4197, 0.4197, 0.3833, 0.4496, 0.3418, 0.4717, 0.0625, 0.5, 0.0625, 1.0, 0.03125, 1.0, 0.03125, 0.5, 0.03125, 0.5, 0.03125, 1.0, 0.0, 1.0, 0.0, 0.5, 0.75, 0.49, 0.7968, 0.4854, 0.8418, 0.4717, 0.8833, 0.4496, 0.9197, 0.4197, 0.9496, 0.3833, 0.9717, 0.3418, 0.9854, 0.2968, 0.99, 0.25, 0.9854, 0.2032, 0.9717, 0.1582, 0.9496, 0.1167, 0.9197, 0.08029, 0.8833, 0.05045, 0.8418, 0.02827, 0.7968, 0.01461, 0.75, 0.01, 0.7032, 0.01461, 0.6582, 0.02827, 0.6167, 0.05045, 0.5803, 0.08029, 0.5504, 0.1167, 0.5283, 0.1582, 0.5146, 0.2032, 0.51, 0.25, 0.5146, 0.2968, 0.5283, 0.3418, 0.5504, 0.3833, 0.5803, 0.4197, 0.6167, 0.4496, 0.6582, 0.4717, 0.7032, 0.4854])
me_cylinder_004.update()
me_cylinder_005 = bpy.data.meshes.new('Cylinder.005')
me_cylinder_005.from_pydata([(0.0, 1.0, -1.0), (0.0, 1.0, 1.0), (0.1951, 0.9808, -1.0), (0.1951, 0.9808, 1.0), (0.3827, 0.9239, -1.0), (0.3827, 0.9239, 1.0), (0.5556, 0.8315, -1.0), (0.5556, 0.8315, 1.0), (0.7071, 0.7071, -1.0), (0.7071, 0.7071, 1.0), (0.8315, 0.5556, -1.0), (0.8315, 0.5556, 1.0), (0.9239, 0.3827, -1.0), (0.9239, 0.3827, 1.0), (0.9808, 0.1951, -1.0), (0.9808, 0.1951, 1.0), (1.0, 0.0, -1.0), (1.0, 0.0, 1.0), (0.9808, -0.1951, -1.0), (0.9808, -0.1951, 1.0), (0.9239, -0.3827, -1.0), (0.9239, -0.3827, 1.0), (0.8315, -0.5556, -1.0), (0.8315, -0.5556, 1.0), (0.7071, -0.7071, -1.0), (0.7071, -0.7071, 1.0), (0.5556, -0.8315, -1.0), (0.5556, -0.8315, 1.0), (0.3827, -0.9239, -1.0), (0.3827, -0.9239, 1.0), (0.1951, -0.9808, -1.0), (0.1951, -0.9808, 1.0), (0.0, -1.0, -1.0), (0.0, -1.0, 1.0), (-0.1951, -0.9808, -1.0), (-0.1951, -0.9808, 1.0), (-0.3827, -0.9239, -1.0), (-0.3827, -0.9239, 1.0), (-0.5556, -0.8315, -1.0), (-0.5556, -0.8315, 1.0), (-0.7071, -0.7071, -1.0), (-0.7071, -0.7071, 1.0), (-0.8315, -0.5556, -1.0), (-0.8315, -0.5556, 1.0), (-0.9239, -0.3827, -1.0), (-0.9239, -0.3827, 1.0), (-0.9808, -0.1951, -1.0), (-0.9808, -0.1951, 1.0), (-1.0, 0.0, -1.0), (-1.0, 0.0, 1.0), (-0.9808, 0.1951, -1.0), (-0.9808, 0.1951, 1.0), (-0.9239, 0.3827, -1.0), (-0.9239, 0.3827, 1.0), (-0.8315, 0.5556, -1.0), (-0.8315, 0.5556, 1.0), (-0.7071, 0.7071, -1.0), (-0.7071, 0.7071, 1.0), (-0.5556, 0.8315, -1.0), (-0.5556, 0.8315, 1.0), (-0.3827, 0.9239, -1.0), (-0.3827, 0.9239, 1.0), (-0.1951, 0.9808, -1.0), (-0.1951, 0.9808, 1.0)], [], [(0, 1, 3, 2), (2, 3, 5, 4), (4, 5, 7, 6), (6, 7, 9, 8), (8, 9, 11, 10), (10, 11, 13, 12), (12, 13, 15, 14), (14, 15, 17, 16), (16, 17, 19, 18), (18, 19, 21, 20), (20, 21, 23, 22), (22, 23, 25, 24), (24, 25, 27, 26), (26, 27, 29, 28), (28, 29, 31, 30), (30, 31, 33, 32), (32, 33, 35, 34), (34, 35, 37, 36), (36, 37, 39, 38), (38, 39, 41, 40), (40, 41, 43, 42), (42, 43, 45, 44), (44, 45, 47, 46), (46, 47, 49, 48), (48, 49, 51, 50), (50, 51, 53, 52), (52, 53, 55, 54), (54, 55, 57, 56), (56, 57, 59, 58), (58, 59, 61, 60), (3, 1, 63, 61, 59, 57, 55, 53, 51, 49, 47, 45, 43, 41, 39, 37, 35, 33, 31, 29, 27, 25, 23, 21, 19, 17, 15, 13, 11, 9, 7, 5), (60, 61, 63, 62), (62, 63, 1, 0), (0, 2, 4, 6, 8, 10, 12, 14, 16, 18, 20, 22, 24, 26, 28, 30, 32, 34, 36, 38, 40, 42, 44, 46, 48, 50, 52, 54, 56, 58, 60, 62)])
_uv = me_cylinder_005.uv_layers.new(name='UVMap')
_uv.uv.foreach_set('vector', [1.0, 0.5, 1.0, 1.0, 0.9688, 1.0, 0.9688, 0.5, 0.9688, 0.5, 0.9688, 1.0, 0.9375, 1.0, 0.9375, 0.5, 0.9375, 0.5, 0.9375, 1.0, 0.9062, 1.0, 0.9062, 0.5, 0.9062, 0.5, 0.9062, 1.0, 0.875, 1.0, 0.875, 0.5, 0.875, 0.5, 0.875, 1.0, 0.8438, 1.0, 0.8438, 0.5, 0.8438, 0.5, 0.8438, 1.0, 0.8125, 1.0, 0.8125, 0.5, 0.8125, 0.5, 0.8125, 1.0, 0.7812, 1.0, 0.7812, 0.5, 0.7812, 0.5, 0.7812, 1.0, 0.75, 1.0, 0.75, 0.5, 0.75, 0.5, 0.75, 1.0, 0.7188, 1.0, 0.7188, 0.5, 0.7188, 0.5, 0.7188, 1.0, 0.6875, 1.0, 0.6875, 0.5, 0.6875, 0.5, 0.6875, 1.0, 0.6562, 1.0, 0.6562, 0.5, 0.6562, 0.5, 0.6562, 1.0, 0.625, 1.0, 0.625, 0.5, 0.625, 0.5, 0.625, 1.0, 0.5938, 1.0, 0.5938, 0.5, 0.5938, 0.5, 0.5938, 1.0, 0.5625, 1.0, 0.5625, 0.5, 0.5625, 0.5, 0.5625, 1.0, 0.5312, 1.0, 0.5312, 0.5, 0.5312, 0.5, 0.5312, 1.0, 0.5, 1.0, 0.5, 0.5, 0.5, 0.5, 0.5, 1.0, 0.4688, 1.0, 0.4688, 0.5, 0.4688, 0.5, 0.4688, 1.0, 0.4375, 1.0, 0.4375, 0.5, 0.4375, 0.5, 0.4375, 1.0, 0.4062, 1.0, 0.4062, 0.5, 0.4062, 0.5, 0.4062, 1.0, 0.375, 1.0, 0.375, 0.5, 0.375, 0.5, 0.375, 1.0, 0.3438, 1.0, 0.3438, 0.5, 0.3438, 0.5, 0.3438, 1.0, 0.3125, 1.0, 0.3125, 0.5, 0.3125, 0.5, 0.3125, 1.0, 0.2812, 1.0, 0.2812, 0.5, 0.2812, 0.5, 0.2812, 1.0, 0.25, 1.0, 0.25, 0.5, 0.25, 0.5, 0.25, 1.0, 0.2188, 1.0, 0.2188, 0.5, 0.2188, 0.5, 0.2188, 1.0, 0.1875, 1.0, 0.1875, 0.5, 0.1875, 0.5, 0.1875, 1.0, 0.1562, 1.0, 0.1562, 0.5, 0.1562, 0.5, 0.1562, 1.0, 0.125, 1.0, 0.125, 0.5, 0.125, 0.5, 0.125, 1.0, 0.09375, 1.0, 0.09375, 0.5, 0.09375, 0.5, 0.09375, 1.0, 0.0625, 1.0, 0.0625, 0.5, 0.2968, 0.4854, 0.25, 0.49, 0.2032, 0.4854, 0.1582, 0.4717, 0.1167, 0.4496, 0.08029, 0.4197, 0.05045, 0.3833, 0.02827, 0.3418, 0.01461, 0.2968, 0.01, 0.25, 0.01461, 0.2032, 0.02827, 0.1582, 0.05045, 0.1167, 0.08029, 0.08029, 0.1167, 0.05045, 0.1582, 0.02827, 0.2032, 0.01461, 0.25, 0.01, 0.2968, 0.01461, 0.3418, 0.02827, 0.3833, 0.05045, 0.4197, 0.08029, 0.4496, 0.1167, 0.4717, 0.1582, 0.4854, 0.2032, 0.49, 0.25, 0.4854, 0.2968, 0.4717, 0.3418, 0.4496, 0.3833, 0.4197, 0.4197, 0.3833, 0.4496, 0.3418, 0.4717, 0.0625, 0.5, 0.0625, 1.0, 0.03125, 1.0, 0.03125, 0.5, 0.03125, 0.5, 0.03125, 1.0, 0.0, 1.0, 0.0, 0.5, 0.75, 0.49, 0.7968, 0.4854, 0.8418, 0.4717, 0.8833, 0.4496, 0.9197, 0.4197, 0.9496, 0.3833, 0.9717, 0.3418, 0.9854, 0.2968, 0.99, 0.25, 0.9854, 0.2032, 0.9717, 0.1582, 0.9496, 0.1167, 0.9197, 0.08029, 0.8833, 0.05045, 0.8418, 0.02827, 0.7968, 0.01461, 0.75, 0.01, 0.7032, 0.01461, 0.6582, 0.02827, 0.6167, 0.05045, 0.5803, 0.08029, 0.5504, 0.1167, 0.5283, 0.1582, 0.5146, 0.2032, 0.51, 0.25, 0.5146, 0.2968, 0.5283, 0.3418, 0.5504, 0.3833, 0.5803, 0.4197, 0.6167, 0.4496, 0.6582, 0.4717, 0.7032, 0.4854])
me_cylinder_005.update()

# ---- objects
ob_skuffe = bpy.data.objects.new('Skuffe', me_cube)
ob_cube = bpy.data.objects.new('Cube', me_cube_003)
ob_cylinder = bpy.data.objects.new('Cylinder', me_cylinder_001)
ob_cube_001 = bpy.data.objects.new('Cube.001', me_cube_004)
ob_cube_002 = bpy.data.objects.new('Cube.002', me_cube_006)
ob_cylinder_001 = bpy.data.objects.new('Cylinder.001', me_cylinder_002)
ob_cylinder_002 = bpy.data.objects.new('Cylinder.002', me_cylinder_003)
ob_cylinder_003 = bpy.data.objects.new('Cylinder.003', me_cylinder_004)
ob_cylinder_004 = bpy.data.objects.new('Cylinder.004', me_cylinder_005)

# ---- transforms, parenting, visibility, modifiers, constraints
ob_skuffe.location = (0.0, 0.0, -0.03882)
ob_skuffe.scale = (1.0, 1.0, 1.057)
ob_skuffe.lock_rotations_4d = False
ob_skuffe.empty_display_type = 'ARROWS'
ob_skuffe.lineart.crease_threshold = 0.0
_m = ob_skuffe.modifiers.new('Boolean', 'BOOLEAN')
_m.object = ob_cube_001
ob_cube.location = (0.9576, -0.5038, -0.04045)
ob_cube.scale = (0.06572, 0.4866, 1.037)
_m = ob_cube.modifiers.new('Mirror', 'MIRROR')
_m.use_axis = (False, True, False)
_m.mirror_object = ob_skuffe
ob_cylinder.location = (0.95, -0.2355, 0.0)
ob_cylinder.scale = (-0.1444, -0.1444, -0.1444)
_m = ob_cylinder.modifiers.new('Mirror', 'MIRROR')
_m.use_axis = (False, True, False)
_m.mirror_object = ob_skuffe
ob_cube_001.location = (0.116, 0.0, 1.212)
ob_cube_001.scale = (0.4482, 0.4482, 0.19)
ob_cube_002.location = (0.116, 0.0, 1.104)
ob_cube_002.scale = (0.4759, 0.4759, 0.08124)
_m = ob_cube_002.modifiers.new('Bevel', 'BEVEL')
_m = ob_cube_002.modifiers.new('Solidify', 'SOLIDIFY')
_m.thickness = 0.07
ob_cylinder_001.location = (-0.4771, 0.0, 1.305)
ob_cylinder_001.scale = (0.06634, 0.06634, 0.3697)
ob_cylinder_002.location = (-0.2892, 0.0, 1.714)
ob_cylinder_002.rotation_euler = (1.168, 1.715e-08, 1.571)
ob_cylinder_002.scale = (0.06634, 0.06634, 0.2443)
ob_cylinder_003.location = (-0.01425, 0.0, 1.823)
ob_cylinder_003.rotation_euler = (0.0, -0.4032, 0.0)
ob_cylinder_003.scale = (-0.08306, -0.08306, -0.08306)
ob_cylinder_004.location = (-0.4757, 0.0, 1.332)
ob_cylinder_004.rotation_euler = (1.571, -0.0, 0.0)
ob_cylinder_004.scale = (0.06634, 0.06634, -0.2069)

# ---- collection membership
col_collection.objects.link(ob_skuffe)
col_collection.objects.link(ob_cube)
col_collection.objects.link(ob_cylinder)
col_collection.objects.link(ob_cube_001)
col_collection.objects.link(ob_cube_002)
col_collection.objects.link(ob_cylinder_001)
col_collection.objects.link(ob_cylinder_002)
col_collection.objects.link(ob_cylinder_003)
col_collection.objects.link(ob_cylinder_004)

# ---- scene / render settings (as saved in the file)
scene.frame_start = 1; scene.frame_end = 250; scene.frame_set(1)
scene.render.engine = 'BLENDER_EEVEE_NEXT'
scene.cycles.sampling_pattern = 'TABULATED_SOBOL'
bpy.context.view_layer.update()

# ---- added for rendering (the .blend has no active camera and no usable light): camera, sun
cam_auto = bpy.data.cameras.new('AutoCamera')
cam_auto.lens = 50.0
cam_auto.sensor_width = 36.0
cam_auto.clip_end = 1000.0
ob_auto_camera = bpy.data.objects.new('AutoCamera', cam_auto)
scene.collection.objects.link(ob_auto_camera)
ob_auto_camera.location = (3.98267, -4.68743, 3.54336)
ob_auto_camera.rotation_euler = (1.09748, -7.21219e-08, 0.694738)
scene.camera = ob_auto_camera
light_auto_sun = bpy.data.lights.new('AutoSun', 'SUN')
light_auto_sun.energy = 3.0
light_auto_sun.angle = 0.0523599
ob_auto_sun = bpy.data.objects.new('AutoSun', light_auto_sun)
scene.collection.objects.link(ob_auto_sun)
ob_auto_sun.rotation_euler = (0.872665, 0.174533, 0.523599)
bpy.context.view_layer.update()
